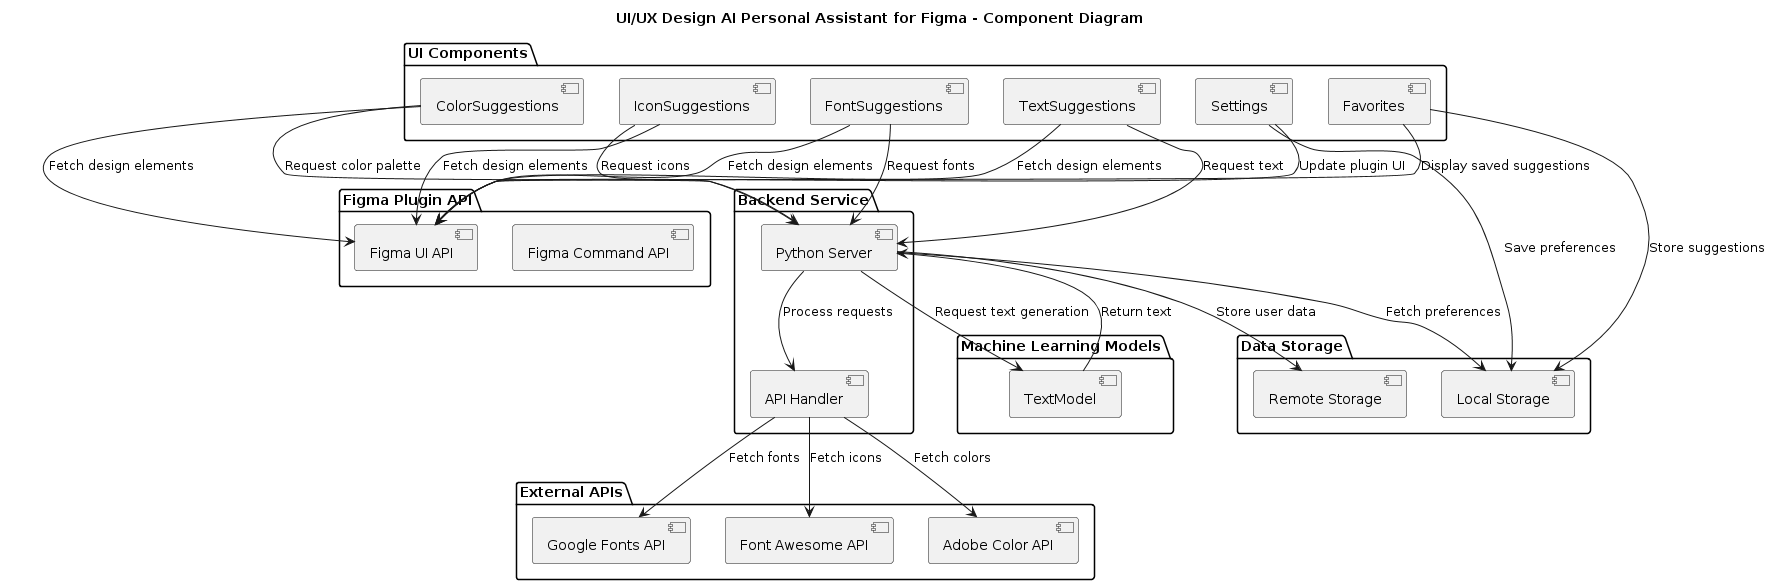

The diagram above was rendered by PlantUML. Its source (embedded in the PNG):
@startuml
title UI/UX Design AI Personal Assistant for Figma - Component Diagram

' Define main components
package "UI Components" {
    [ColorSuggestions]
    [IconSuggestions]
    [FontSuggestions]
    [TextSuggestions]
    [Settings]
    [Favorites]
}

package "Figma Plugin API" {
    [Figma UI API]
    [Figma Command API]
}

package "Backend Service" {
    [Python Server]
    [API Handler]
}

package "External APIs" {
    [Google Fonts API]
    [Font Awesome API]
    [Adobe Color API]
}

package "Machine Learning Models" {
    [TextModel]
}

package "Data Storage" {
    [Local Storage]
    [Remote Storage]
}

' Define relationships between components
[ColorSuggestions] --> [Figma UI API] : "Fetch design elements"
[IconSuggestions] --> [Figma UI API] : "Fetch design elements"
[FontSuggestions] --> [Figma UI API] : "Fetch design elements"
[TextSuggestions] --> [Figma UI API] : "Fetch design elements"
[Settings] --> [Local Storage] : "Save preferences"
[Favorites] --> [Local Storage] : "Store suggestions"

[ColorSuggestions] --> [Python Server] : "Request color palette"
[IconSuggestions] --> [Python Server] : "Request icons"
[FontSuggestions] --> [Python Server] : "Request fonts"
[TextSuggestions] --> [Python Server] : "Request text"

[Python Server] --> [API Handler] : "Process requests"
[API Handler] --> [Google Fonts API] : "Fetch fonts"
[API Handler] --> [Font Awesome API] : "Fetch icons"
[API Handler] --> [Adobe Color API] : "Fetch colors"

[Python Server] --> [TextModel] : "Request text generation"

[TextModel] --> [Python Server] : "Return text"

[Python Server] --> [Local Storage] : "Fetch preferences"
[Python Server] --> [Remote Storage] : "Store user data"
[Settings] --> [Figma UI API] : "Update plugin UI"
[Favorites] --> [Figma UI API] : "Display saved suggestions"
@enduml